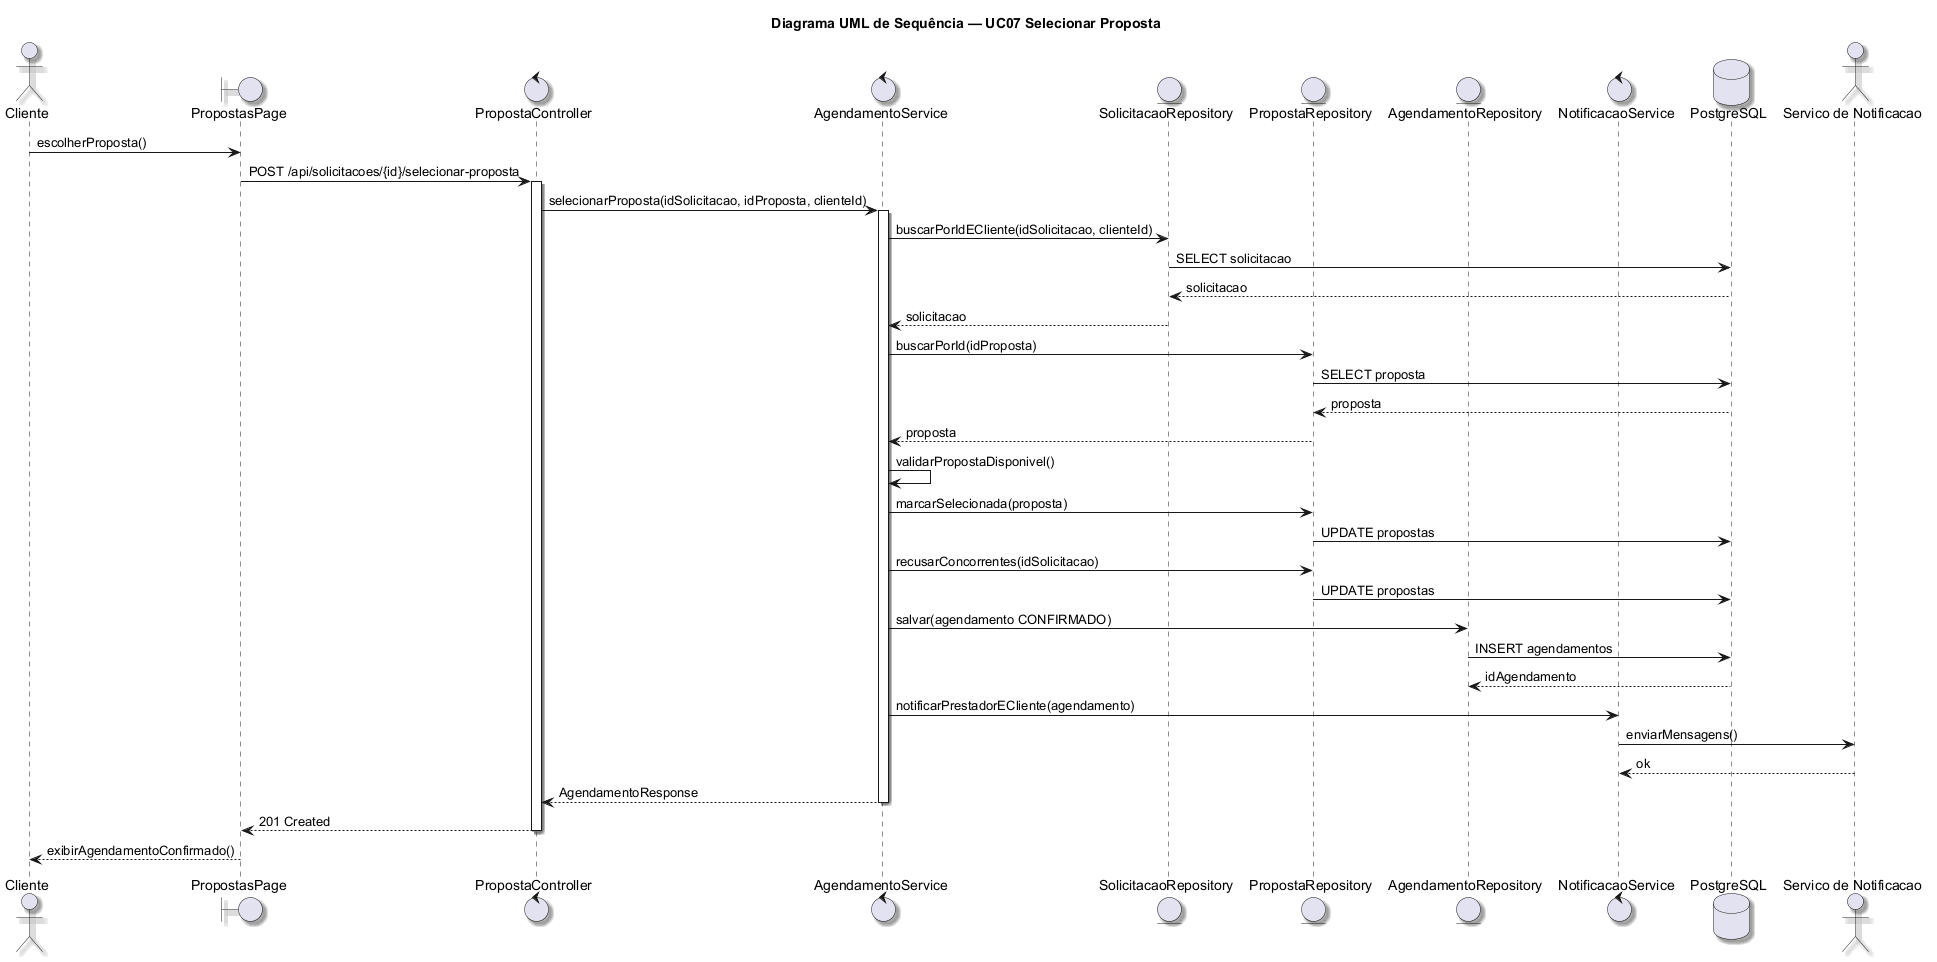

The diagram above was rendered by PlantUML. Its source (embedded in the PNG):
@startuml
' Fonte do projeto: docs/documentacao-projeto.md; docs/contratos-operacao.md
' Fonte conceitual: material da disciplina e sintaxe PlantUML local
title Diagrama UML de Sequência — UC07 Selecionar Proposta
skinparam backgroundColor #FFFFFF
skinparam shadowing true
skinparam defaultFontName Arial
actor "Cliente" as Cliente
boundary "PropostasPage" as Page
control "PropostaController" as Controller
control "AgendamentoService" as Service
entity "SolicitacaoRepository" as SolicitacaoRepo
entity "PropostaRepository" as PropostaRepo
entity "AgendamentoRepository" as AgendamentoRepo
control "NotificacaoService" as NotificacaoService
database "PostgreSQL" as DB
actor "Servico de Notificacao" as Notificacao

Cliente -> Page : escolherProposta()
Page -> Controller : POST /api/solicitacoes/{id}/selecionar-proposta
activate Controller
Controller -> Service : selecionarProposta(idSolicitacao, idProposta, clienteId)
activate Service

Service -> SolicitacaoRepo : buscarPorIdECliente(idSolicitacao, clienteId)
SolicitacaoRepo -> DB : SELECT solicitacao
DB --> SolicitacaoRepo : solicitacao
SolicitacaoRepo --> Service : solicitacao

Service -> PropostaRepo : buscarPorId(idProposta)
PropostaRepo -> DB : SELECT proposta
DB --> PropostaRepo : proposta
PropostaRepo --> Service : proposta

Service -> Service : validarPropostaDisponivel()
Service -> PropostaRepo : marcarSelecionada(proposta)
PropostaRepo -> DB : UPDATE propostas
Service -> PropostaRepo : recusarConcorrentes(idSolicitacao)
PropostaRepo -> DB : UPDATE propostas

Service -> AgendamentoRepo : salvar(agendamento CONFIRMADO)
AgendamentoRepo -> DB : INSERT agendamentos
DB --> AgendamentoRepo : idAgendamento

Service -> NotificacaoService : notificarPrestadorECliente(agendamento)
NotificacaoService -> Notificacao : enviarMensagens()
Notificacao --> NotificacaoService : ok

Service --> Controller : AgendamentoResponse
deactivate Service
Controller --> Page : 201 Created
deactivate Controller
Page --> Cliente : exibirAgendamentoConfirmado()
@enduml